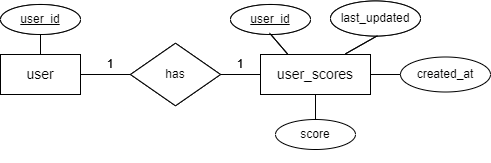

The diagram above was exported from draw.io. Its source (the exported page's mxGraphModel, read from the mxfile embedded in the PNG):
<mxGraphModel dx="649" dy="704" grid="1" gridSize="10" guides="1" tooltips="1" connect="1" arrows="1" fold="1" page="1" pageScale="1" pageWidth="850" pageHeight="1100" math="0" shadow="0">
  <root>
    <mxCell id="0" />
    <mxCell id="1" parent="0" />
    <mxCell id="6ry61aTpEFP_zo71xmaO-1" value="&lt;span style=&quot;font-size: 14px;&quot;&gt;user&lt;/span&gt;" style="rounded=0;whiteSpace=wrap;html=1;" parent="1" vertex="1">
      <mxGeometry x="1030" y="245" width="80" height="40" as="geometry" />
    </mxCell>
    <mxCell id="6ry61aTpEFP_zo71xmaO-2" value="&lt;span style=&quot;font-size: 14px;&quot;&gt;user_scores&lt;/span&gt;" style="rounded=0;whiteSpace=wrap;html=1;" parent="1" vertex="1">
      <mxGeometry x="1290" y="245" width="110" height="40" as="geometry" />
    </mxCell>
    <mxCell id="6ry61aTpEFP_zo71xmaO-3" value="&lt;u&gt;user_id&lt;/u&gt;" style="ellipse;whiteSpace=wrap;html=1;" parent="1" vertex="1">
      <mxGeometry x="1260" y="195" width="80" height="30" as="geometry" />
    </mxCell>
    <mxCell id="6ry61aTpEFP_zo71xmaO-4" value="score" style="ellipse;whiteSpace=wrap;html=1;" parent="1" vertex="1">
      <mxGeometry x="1305" y="310" width="80" height="30" as="geometry" />
    </mxCell>
    <mxCell id="6ry61aTpEFP_zo71xmaO-5" value="last_updated" style="ellipse;whiteSpace=wrap;html=1;" parent="1" vertex="1">
      <mxGeometry x="1360" y="191.5" width="90" height="35" as="geometry" />
    </mxCell>
    <mxCell id="6ry61aTpEFP_zo71xmaO-6" value="created_at" style="ellipse;whiteSpace=wrap;html=1;" parent="1" vertex="1">
      <mxGeometry x="1430" y="247.5" width="90" height="35" as="geometry" />
    </mxCell>
    <mxCell id="6ry61aTpEFP_zo71xmaO-12" style="edgeStyle=orthogonalEdgeStyle;rounded=0;orthogonalLoop=1;jettySize=auto;html=1;exitX=0.5;exitY=1;exitDx=0;exitDy=0;" parent="1" source="6ry61aTpEFP_zo71xmaO-4" target="6ry61aTpEFP_zo71xmaO-4" edge="1">
      <mxGeometry relative="1" as="geometry" />
    </mxCell>
    <mxCell id="6ry61aTpEFP_zo71xmaO-20" value="has" style="rhombus;whiteSpace=wrap;html=1;" parent="1" vertex="1">
      <mxGeometry x="1160" y="233.75" width="90" height="62.5" as="geometry" />
    </mxCell>
    <mxCell id="6ry61aTpEFP_zo71xmaO-21" value="&lt;u&gt;user_id&lt;/u&gt;" style="ellipse;whiteSpace=wrap;html=1;" parent="1" vertex="1">
      <mxGeometry x="1030" y="195" width="80" height="30" as="geometry" />
    </mxCell>
    <mxCell id="6ry61aTpEFP_zo71xmaO-22" value="" style="endArrow=none;html=1;rounded=0;exitX=0.5;exitY=1;exitDx=0;exitDy=0;entryX=0.5;entryY=0;entryDx=0;entryDy=0;" parent="1" source="6ry61aTpEFP_zo71xmaO-21" target="6ry61aTpEFP_zo71xmaO-1" edge="1">
      <mxGeometry width="50" height="50" relative="1" as="geometry">
        <mxPoint x="1355" y="295" as="sourcePoint" />
        <mxPoint x="1355" y="333" as="targetPoint" />
      </mxGeometry>
    </mxCell>
    <mxCell id="6ry61aTpEFP_zo71xmaO-23" value="" style="endArrow=none;html=1;rounded=0;exitX=1;exitY=0.5;exitDx=0;exitDy=0;entryX=0;entryY=0.5;entryDx=0;entryDy=0;" parent="1" source="6ry61aTpEFP_zo71xmaO-1" target="6ry61aTpEFP_zo71xmaO-20" edge="1">
      <mxGeometry width="50" height="50" relative="1" as="geometry">
        <mxPoint x="1010" y="280" as="sourcePoint" />
        <mxPoint x="1040" y="280" as="targetPoint" />
      </mxGeometry>
    </mxCell>
    <mxCell id="6ry61aTpEFP_zo71xmaO-24" value="" style="endArrow=none;html=1;rounded=0;exitX=1;exitY=0.5;exitDx=0;exitDy=0;entryX=0;entryY=0.5;entryDx=0;entryDy=0;" parent="1" source="6ry61aTpEFP_zo71xmaO-20" target="6ry61aTpEFP_zo71xmaO-2" edge="1">
      <mxGeometry width="50" height="50" relative="1" as="geometry">
        <mxPoint x="1120" y="276" as="sourcePoint" />
        <mxPoint x="1170" y="276" as="targetPoint" />
      </mxGeometry>
    </mxCell>
    <mxCell id="6ry61aTpEFP_zo71xmaO-25" value="1" style="text;html=1;align=center;verticalAlign=middle;whiteSpace=wrap;rounded=0;fillColor=none;" parent="1" vertex="1">
      <mxGeometry x="1130" y="250" width="20" height="10" as="geometry" />
    </mxCell>
    <mxCell id="6ry61aTpEFP_zo71xmaO-26" value="1" style="text;html=1;align=center;verticalAlign=middle;whiteSpace=wrap;rounded=0;fillColor=none;" parent="1" vertex="1">
      <mxGeometry x="1260" y="250" width="20" height="10" as="geometry" />
    </mxCell>
    <mxCell id="6ry61aTpEFP_zo71xmaO-27" value="" style="endArrow=none;html=1;rounded=0;exitX=0.487;exitY=0.947;exitDx=0;exitDy=0;entryX=0.25;entryY=0;entryDx=0;entryDy=0;exitPerimeter=0;" parent="1" source="6ry61aTpEFP_zo71xmaO-3" target="6ry61aTpEFP_zo71xmaO-2" edge="1">
      <mxGeometry width="50" height="50" relative="1" as="geometry">
        <mxPoint x="1260" y="275" as="sourcePoint" />
        <mxPoint x="1300" y="275" as="targetPoint" />
      </mxGeometry>
    </mxCell>
    <mxCell id="6ry61aTpEFP_zo71xmaO-28" value="" style="endArrow=none;html=1;rounded=0;exitX=0.522;exitY=0.992;exitDx=0;exitDy=0;entryX=0.773;entryY=-0.018;entryDx=0;entryDy=0;exitPerimeter=0;entryPerimeter=0;" parent="1" source="6ry61aTpEFP_zo71xmaO-5" target="6ry61aTpEFP_zo71xmaO-2" edge="1">
      <mxGeometry width="50" height="50" relative="1" as="geometry">
        <mxPoint x="1309" y="233" as="sourcePoint" />
        <mxPoint x="1353" y="255" as="targetPoint" />
      </mxGeometry>
    </mxCell>
    <mxCell id="6ry61aTpEFP_zo71xmaO-29" value="" style="endArrow=none;html=1;rounded=0;exitX=0;exitY=0.5;exitDx=0;exitDy=0;entryX=1;entryY=0.5;entryDx=0;entryDy=0;" parent="1" source="6ry61aTpEFP_zo71xmaO-6" target="rlrzjN0R1ryd3nWjSzK_-2" edge="1">
      <mxGeometry width="50" height="50" relative="1" as="geometry">
        <mxPoint x="1417" y="236" as="sourcePoint" />
        <mxPoint x="1385" y="254" as="targetPoint" />
      </mxGeometry>
    </mxCell>
    <mxCell id="6ry61aTpEFP_zo71xmaO-30" value="" style="endArrow=none;html=1;rounded=0;exitX=0.5;exitY=0;exitDx=0;exitDy=0;entryX=0.5;entryY=1;entryDx=0;entryDy=0;" parent="1" source="6ry61aTpEFP_zo71xmaO-4" target="rlrzjN0R1ryd3nWjSzK_-2" edge="1">
      <mxGeometry width="50" height="50" relative="1" as="geometry">
        <mxPoint x="1440" y="258" as="sourcePoint" />
        <mxPoint x="1410" y="265" as="targetPoint" />
      </mxGeometry>
    </mxCell>
    <mxCell id="rlrzjN0R1ryd3nWjSzK_-1" value="&lt;span style=&quot;font-size: 14px;&quot;&gt;user&lt;/span&gt;" style="rounded=0;whiteSpace=wrap;html=1;" parent="1" vertex="1">
      <mxGeometry x="1030" y="245" width="80" height="40" as="geometry" />
    </mxCell>
    <mxCell id="rlrzjN0R1ryd3nWjSzK_-2" value="&lt;span style=&quot;font-size: 14px;&quot;&gt;user_scores&lt;/span&gt;" style="rounded=0;whiteSpace=wrap;html=1;" parent="1" vertex="1">
      <mxGeometry x="1290" y="245" width="110" height="40" as="geometry" />
    </mxCell>
    <mxCell id="rlrzjN0R1ryd3nWjSzK_-3" value="&lt;u&gt;user_id&lt;/u&gt;" style="ellipse;whiteSpace=wrap;html=1;" parent="1" vertex="1">
      <mxGeometry x="1260" y="195" width="80" height="30" as="geometry" />
    </mxCell>
    <mxCell id="rlrzjN0R1ryd3nWjSzK_-5" value="last_updated" style="ellipse;whiteSpace=wrap;html=1;" parent="1" vertex="1">
      <mxGeometry x="1360" y="191.5" width="90" height="35" as="geometry" />
    </mxCell>
    <mxCell id="rlrzjN0R1ryd3nWjSzK_-12" style="edgeStyle=orthogonalEdgeStyle;rounded=0;orthogonalLoop=1;jettySize=auto;html=1;exitX=0.5;exitY=1;exitDx=0;exitDy=0;" parent="1" edge="1">
      <mxGeometry relative="1" as="geometry">
        <mxPoint x="1360" y="345" as="sourcePoint" />
        <mxPoint x="1360" y="345" as="targetPoint" />
      </mxGeometry>
    </mxCell>
    <mxCell id="rlrzjN0R1ryd3nWjSzK_-20" value="has" style="rhombus;whiteSpace=wrap;html=1;" parent="1" vertex="1">
      <mxGeometry x="1160" y="233.75" width="90" height="62.5" as="geometry" />
    </mxCell>
    <mxCell id="rlrzjN0R1ryd3nWjSzK_-21" value="&lt;u&gt;user_id&lt;/u&gt;" style="ellipse;whiteSpace=wrap;html=1;" parent="1" vertex="1">
      <mxGeometry x="1030" y="195" width="80" height="30" as="geometry" />
    </mxCell>
    <mxCell id="rlrzjN0R1ryd3nWjSzK_-22" value="" style="endArrow=none;html=1;rounded=0;exitX=0.5;exitY=1;exitDx=0;exitDy=0;entryX=0.5;entryY=0;entryDx=0;entryDy=0;" parent="1" source="rlrzjN0R1ryd3nWjSzK_-21" target="rlrzjN0R1ryd3nWjSzK_-1" edge="1">
      <mxGeometry width="50" height="50" relative="1" as="geometry">
        <mxPoint x="1355" y="295" as="sourcePoint" />
        <mxPoint x="1355" y="333" as="targetPoint" />
      </mxGeometry>
    </mxCell>
    <mxCell id="rlrzjN0R1ryd3nWjSzK_-23" value="" style="endArrow=none;html=1;rounded=0;exitX=1;exitY=0.5;exitDx=0;exitDy=0;entryX=0;entryY=0.5;entryDx=0;entryDy=0;" parent="1" source="rlrzjN0R1ryd3nWjSzK_-1" target="rlrzjN0R1ryd3nWjSzK_-20" edge="1">
      <mxGeometry width="50" height="50" relative="1" as="geometry">
        <mxPoint x="1010" y="280" as="sourcePoint" />
        <mxPoint x="1040" y="280" as="targetPoint" />
      </mxGeometry>
    </mxCell>
    <mxCell id="rlrzjN0R1ryd3nWjSzK_-24" value="" style="endArrow=none;html=1;rounded=0;exitX=1;exitY=0.5;exitDx=0;exitDy=0;entryX=0;entryY=0.5;entryDx=0;entryDy=0;" parent="1" source="rlrzjN0R1ryd3nWjSzK_-20" target="rlrzjN0R1ryd3nWjSzK_-2" edge="1">
      <mxGeometry width="50" height="50" relative="1" as="geometry">
        <mxPoint x="1120" y="276" as="sourcePoint" />
        <mxPoint x="1170" y="276" as="targetPoint" />
      </mxGeometry>
    </mxCell>
    <mxCell id="rlrzjN0R1ryd3nWjSzK_-25" value="1" style="text;html=1;align=center;verticalAlign=middle;whiteSpace=wrap;rounded=0;fillColor=none;" parent="1" vertex="1">
      <mxGeometry x="1130" y="250" width="20" height="10" as="geometry" />
    </mxCell>
    <mxCell id="rlrzjN0R1ryd3nWjSzK_-26" value="1" style="text;html=1;align=center;verticalAlign=middle;whiteSpace=wrap;rounded=0;fillColor=none;" parent="1" vertex="1">
      <mxGeometry x="1260" y="250" width="20" height="10" as="geometry" />
    </mxCell>
    <mxCell id="rlrzjN0R1ryd3nWjSzK_-27" value="" style="endArrow=none;html=1;rounded=0;exitX=0.487;exitY=0.947;exitDx=0;exitDy=0;entryX=0.25;entryY=0;entryDx=0;entryDy=0;exitPerimeter=0;" parent="1" source="rlrzjN0R1ryd3nWjSzK_-3" target="rlrzjN0R1ryd3nWjSzK_-2" edge="1">
      <mxGeometry width="50" height="50" relative="1" as="geometry">
        <mxPoint x="1260" y="275" as="sourcePoint" />
        <mxPoint x="1300" y="275" as="targetPoint" />
      </mxGeometry>
    </mxCell>
    <mxCell id="rlrzjN0R1ryd3nWjSzK_-28" value="" style="endArrow=none;html=1;rounded=0;exitX=0.522;exitY=0.992;exitDx=0;exitDy=0;entryX=0.773;entryY=-0.018;entryDx=0;entryDy=0;exitPerimeter=0;entryPerimeter=0;" parent="1" source="rlrzjN0R1ryd3nWjSzK_-5" target="rlrzjN0R1ryd3nWjSzK_-2" edge="1">
      <mxGeometry width="50" height="50" relative="1" as="geometry">
        <mxPoint x="1309" y="233" as="sourcePoint" />
        <mxPoint x="1353" y="255" as="targetPoint" />
      </mxGeometry>
    </mxCell>
  </root>
</mxGraphModel>